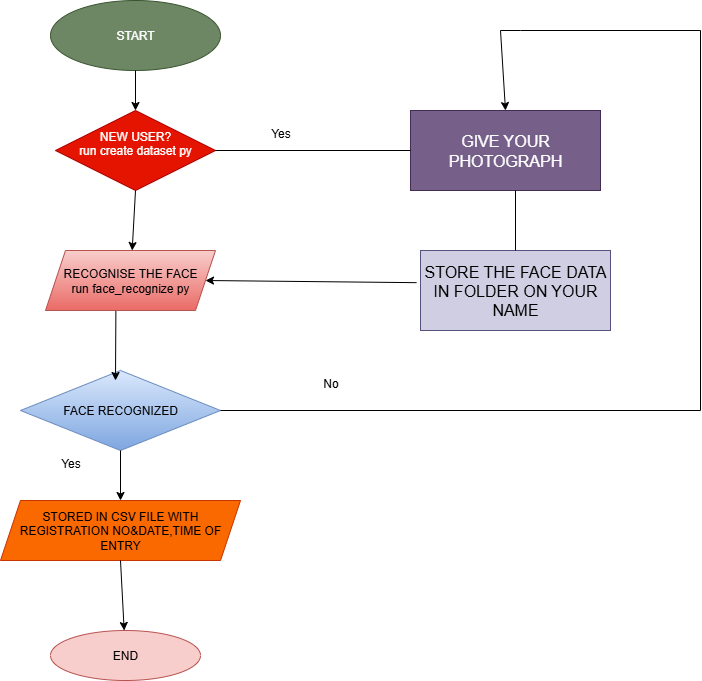

The diagram above was exported from draw.io. Its source (the exported page's mxGraphModel, read from the mxfile embedded in the PNG):
<mxGraphModel dx="2216" dy="749" grid="1" gridSize="10" guides="1" tooltips="1" connect="1" arrows="1" fold="1" page="1" pageScale="1" pageWidth="827" pageHeight="1169" math="0" shadow="0">
  <root>
    <mxCell id="0" />
    <mxCell id="1" parent="0" />
    <mxCell id="6ifuwBWbU1CKHeeMxiy--1" value="START" style="ellipse;whiteSpace=wrap;html=1;fillColor=#6d8764;fontColor=#ffffff;strokeColor=#3A5431;" vertex="1" parent="1">
      <mxGeometry x="30" y="10" width="170" height="70" as="geometry" />
    </mxCell>
    <mxCell id="6ifuwBWbU1CKHeeMxiy--2" value="NEW USER?&lt;div&gt;run create dataset py&lt;/div&gt;&lt;div&gt;&lt;br&gt;&lt;/div&gt;" style="rhombus;whiteSpace=wrap;html=1;fillColor=#e51400;fontColor=#ffffff;strokeColor=#B20000;" vertex="1" parent="1">
      <mxGeometry x="35" y="120" width="160" height="80" as="geometry" />
    </mxCell>
    <mxCell id="6ifuwBWbU1CKHeeMxiy--3" value="RECOGNISE THE FACE&lt;div&gt;run face_recognize py&lt;/div&gt;" style="shape=parallelogram;perimeter=parallelogramPerimeter;whiteSpace=wrap;html=1;fixedSize=1;fillColor=light-dark(#F8CECC,#CC0066);gradientColor=#ea6b66;strokeColor=#b85450;" vertex="1" parent="1">
      <mxGeometry x="25" y="260" width="170" height="60" as="geometry" />
    </mxCell>
    <mxCell id="6ifuwBWbU1CKHeeMxiy--4" value="FACE RECOGNIZED" style="rhombus;whiteSpace=wrap;html=1;fillColor=#dae8fc;gradientColor=#7ea6e0;strokeColor=#6c8ebf;" vertex="1" parent="1">
      <mxGeometry y="380" width="200" height="80" as="geometry" />
    </mxCell>
    <mxCell id="6ifuwBWbU1CKHeeMxiy--5" value="STORED IN CSV FILE WITH REGISTRATION NO&amp;amp;DATE,TIME OF ENTRY" style="shape=parallelogram;perimeter=parallelogramPerimeter;whiteSpace=wrap;html=1;fixedSize=1;fillColor=#fa6800;fontColor=#000000;strokeColor=#C73500;" vertex="1" parent="1">
      <mxGeometry x="-20" y="510" width="240" height="60" as="geometry" />
    </mxCell>
    <mxCell id="6ifuwBWbU1CKHeeMxiy--6" value="END" style="ellipse;whiteSpace=wrap;html=1;fillColor=#f8cecc;strokeColor=#b85450;" vertex="1" parent="1">
      <mxGeometry x="30" y="640" width="150" height="50" as="geometry" />
    </mxCell>
    <mxCell id="6ifuwBWbU1CKHeeMxiy--7" value="&lt;font size=&quot;3&quot;&gt;GIVE YOUR PHOTOGRAPH&lt;/font&gt;" style="rounded=0;whiteSpace=wrap;html=1;fillColor=#76608a;strokeColor=#432D57;fontColor=#ffffff;" vertex="1" parent="1">
      <mxGeometry x="390" y="120" width="190" height="80" as="geometry" />
    </mxCell>
    <mxCell id="6ifuwBWbU1CKHeeMxiy--8" value="&lt;font size=&quot;3&quot;&gt;STORE THE FACE DATA IN FOLDER ON YOUR NAME&lt;/font&gt;" style="rounded=0;whiteSpace=wrap;html=1;fillColor=#d0cee2;strokeColor=#56517e;" vertex="1" parent="1">
      <mxGeometry x="400" y="260" width="190" height="80" as="geometry" />
    </mxCell>
    <mxCell id="6ifuwBWbU1CKHeeMxiy--9" value="" style="endArrow=classic;html=1;rounded=0;exitX=0.5;exitY=1;exitDx=0;exitDy=0;entryX=0.5;entryY=0;entryDx=0;entryDy=0;" edge="1" parent="1" source="6ifuwBWbU1CKHeeMxiy--1" target="6ifuwBWbU1CKHeeMxiy--2">
      <mxGeometry width="50" height="50" relative="1" as="geometry">
        <mxPoint x="450" y="320" as="sourcePoint" />
        <mxPoint x="500" y="270" as="targetPoint" />
      </mxGeometry>
    </mxCell>
    <mxCell id="6ifuwBWbU1CKHeeMxiy--10" value="" style="endArrow=classic;html=1;rounded=0;exitX=0.5;exitY=1;exitDx=0;exitDy=0;" edge="1" parent="1" source="6ifuwBWbU1CKHeeMxiy--2" target="6ifuwBWbU1CKHeeMxiy--3">
      <mxGeometry width="50" height="50" relative="1" as="geometry">
        <mxPoint x="450" y="320" as="sourcePoint" />
        <mxPoint x="500" y="270" as="targetPoint" />
      </mxGeometry>
    </mxCell>
    <mxCell id="6ifuwBWbU1CKHeeMxiy--11" value="" style="endArrow=classic;html=1;rounded=0;exitX=0.414;exitY=1.007;exitDx=0;exitDy=0;exitPerimeter=0;" edge="1" parent="1" source="6ifuwBWbU1CKHeeMxiy--3">
      <mxGeometry width="50" height="50" relative="1" as="geometry">
        <mxPoint x="450" y="320" as="sourcePoint" />
        <mxPoint x="95" y="390" as="targetPoint" />
      </mxGeometry>
    </mxCell>
    <mxCell id="6ifuwBWbU1CKHeeMxiy--12" value="" style="endArrow=classic;html=1;rounded=0;exitX=0.5;exitY=1;exitDx=0;exitDy=0;" edge="1" parent="1" source="6ifuwBWbU1CKHeeMxiy--4" target="6ifuwBWbU1CKHeeMxiy--5">
      <mxGeometry width="50" height="50" relative="1" as="geometry">
        <mxPoint x="450" y="320" as="sourcePoint" />
        <mxPoint x="500" y="270" as="targetPoint" />
      </mxGeometry>
    </mxCell>
    <mxCell id="6ifuwBWbU1CKHeeMxiy--13" value="" style="endArrow=classic;html=1;rounded=0;exitX=0.5;exitY=1;exitDx=0;exitDy=0;" edge="1" parent="1" source="6ifuwBWbU1CKHeeMxiy--5" target="6ifuwBWbU1CKHeeMxiy--6">
      <mxGeometry width="50" height="50" relative="1" as="geometry">
        <mxPoint x="450" y="440" as="sourcePoint" />
        <mxPoint x="500" y="390" as="targetPoint" />
      </mxGeometry>
    </mxCell>
    <mxCell id="6ifuwBWbU1CKHeeMxiy--14" value="" style="endArrow=none;html=1;rounded=0;exitX=1;exitY=0.5;exitDx=0;exitDy=0;entryX=0;entryY=0.5;entryDx=0;entryDy=0;" edge="1" parent="1" source="6ifuwBWbU1CKHeeMxiy--2" target="6ifuwBWbU1CKHeeMxiy--7">
      <mxGeometry width="50" height="50" relative="1" as="geometry">
        <mxPoint x="450" y="90" as="sourcePoint" />
        <mxPoint x="500" y="40" as="targetPoint" />
      </mxGeometry>
    </mxCell>
    <mxCell id="6ifuwBWbU1CKHeeMxiy--15" value="" style="endArrow=classic;html=1;rounded=0;entryX=1;entryY=0.5;entryDx=0;entryDy=0;exitX=-0.021;exitY=0.402;exitDx=0;exitDy=0;exitPerimeter=0;" edge="1" parent="1" source="6ifuwBWbU1CKHeeMxiy--8" target="6ifuwBWbU1CKHeeMxiy--3">
      <mxGeometry width="50" height="50" relative="1" as="geometry">
        <mxPoint x="450" y="90" as="sourcePoint" />
        <mxPoint x="500" y="40" as="targetPoint" />
      </mxGeometry>
    </mxCell>
    <mxCell id="6ifuwBWbU1CKHeeMxiy--16" value="" style="endArrow=none;html=1;rounded=0;exitX=0.5;exitY=0;exitDx=0;exitDy=0;" edge="1" parent="1" source="6ifuwBWbU1CKHeeMxiy--8">
      <mxGeometry width="50" height="50" relative="1" as="geometry">
        <mxPoint x="450" y="90" as="sourcePoint" />
        <mxPoint x="495" y="200" as="targetPoint" />
      </mxGeometry>
    </mxCell>
    <mxCell id="6ifuwBWbU1CKHeeMxiy--17" value="" style="endArrow=none;html=1;rounded=0;exitX=1;exitY=0.5;exitDx=0;exitDy=0;" edge="1" parent="1" source="6ifuwBWbU1CKHeeMxiy--4">
      <mxGeometry width="50" height="50" relative="1" as="geometry">
        <mxPoint x="450" y="90" as="sourcePoint" />
        <mxPoint x="680" y="420" as="targetPoint" />
      </mxGeometry>
    </mxCell>
    <mxCell id="6ifuwBWbU1CKHeeMxiy--18" value="" style="endArrow=none;html=1;rounded=0;" edge="1" parent="1">
      <mxGeometry width="50" height="50" relative="1" as="geometry">
        <mxPoint x="680" y="420" as="sourcePoint" />
        <mxPoint x="680" y="40" as="targetPoint" />
      </mxGeometry>
    </mxCell>
    <mxCell id="6ifuwBWbU1CKHeeMxiy--19" value="" style="endArrow=none;html=1;rounded=0;" edge="1" parent="1">
      <mxGeometry width="50" height="50" relative="1" as="geometry">
        <mxPoint x="680" y="40" as="sourcePoint" />
        <mxPoint x="500" y="40" as="targetPoint" />
        <Array as="points">
          <mxPoint x="680" y="40" />
        </Array>
      </mxGeometry>
    </mxCell>
    <mxCell id="6ifuwBWbU1CKHeeMxiy--20" value="" style="endArrow=classic;html=1;rounded=0;entryX=0.5;entryY=0;entryDx=0;entryDy=0;" edge="1" parent="1" target="6ifuwBWbU1CKHeeMxiy--7">
      <mxGeometry width="50" height="50" relative="1" as="geometry">
        <mxPoint x="480" y="40" as="sourcePoint" />
        <mxPoint x="500" y="270" as="targetPoint" />
        <Array as="points" />
      </mxGeometry>
    </mxCell>
    <mxCell id="6ifuwBWbU1CKHeeMxiy--21" value="" style="endArrow=none;html=1;rounded=0;" edge="1" parent="1">
      <mxGeometry width="50" height="50" relative="1" as="geometry">
        <mxPoint x="480" y="40" as="sourcePoint" />
        <mxPoint x="500" y="40" as="targetPoint" />
      </mxGeometry>
    </mxCell>
    <mxCell id="6ifuwBWbU1CKHeeMxiy--22" value="Yes&lt;div&gt;&lt;br&gt;&lt;/div&gt;" style="text;html=1;align=center;verticalAlign=middle;resizable=0;points=[];autosize=1;strokeColor=none;fillColor=none;" vertex="1" parent="1">
      <mxGeometry x="30" y="460" width="40" height="40" as="geometry" />
    </mxCell>
    <mxCell id="6ifuwBWbU1CKHeeMxiy--23" value="Yes" style="text;html=1;align=center;verticalAlign=middle;resizable=0;points=[];autosize=1;strokeColor=none;fillColor=none;" vertex="1" parent="1">
      <mxGeometry x="240" y="128" width="40" height="30" as="geometry" />
    </mxCell>
    <mxCell id="6ifuwBWbU1CKHeeMxiy--25" value="No" style="text;html=1;align=center;verticalAlign=middle;resizable=0;points=[];autosize=1;strokeColor=none;fillColor=none;" vertex="1" parent="1">
      <mxGeometry x="290" y="378" width="40" height="30" as="geometry" />
    </mxCell>
  </root>
</mxGraphModel>